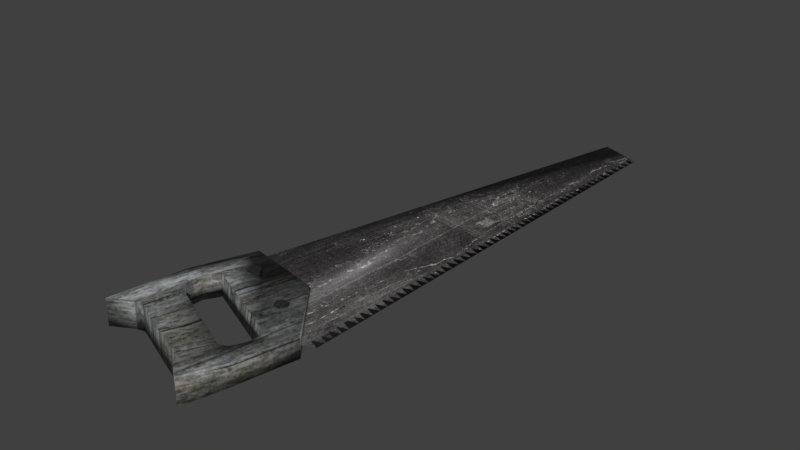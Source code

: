 # Source: saw.blend  (saved by Blender 5.2.45; exported with 4.5.12 LTS)
import bpy
from mathutils import Matrix  # noqa: F401  (used for matrix-valued properties, if any)

bpy.ops.wm.read_factory_settings(use_empty=True)
scene = bpy.context.scene
scene.name = 'Scene'

# ---- collections
col_collection_1 = bpy.data.collections.new('Collection 1'); scene.collection.children.link(col_collection_1)

# ---- images (referenced by path relative to the original .blend; pixels are not part of the script)
import os
ASSET_DIR = os.environ.get("B2B_ASSET_DIR", "")  # directory of the original .blend (textures are referenced by path, not embedded)
HERE = os.path.dirname(os.path.abspath(__file__))  # packed textures are extracted next to this script under _unpacked/

def load_image(name, relpath, width, height, colorspace="sRGB"):
    """Load a texture the original file referenced (path relative to the .blend, or extracted next to this script)."""
    p = next((c for c in (os.path.join(HERE, relpath), os.path.join(ASSET_DIR, relpath)) if relpath and os.path.exists(c)), "")
    if p:
        img = bpy.data.images.load(p, check_existing=True)
        img.name = name
    else:  # same state as the original file: an image datablock whose file is absent (Cycles renders it pink)
        img = bpy.data.images.new(name, width, height)
        img.source = "FILE"
        img.filepath = "//" + (relpath or name)
    img.colorspace_settings.name = colorspace
    return img
img_saw_skin_png = load_image('saw_skin.png', '_unpacked/saw_skin.d63a48b4.png', 1024, 1024, 'sRGB')

# ---- materials (node trees are filled in below, after node groups)
mat_saw_mat = bpy.data.materials.new('saw_mat')
mat_saw_mat.use_backface_culling_lightprobe_volume = False
mat_saw_mat.use_transparent_shadow = False

# ---- material node trees
mat_saw_mat.use_nodes = True; mat_saw_mat.node_tree.nodes.clear()
_N = mat_saw_mat.node_tree.nodes; _L = mat_saw_mat.node_tree.links
n0 = _N.new('ShaderNodeBsdfPrincipled'); n0.name = 'Principled BSDF'; n0.location = (10, 300)
n0.distribution = 'GGX'
n0.subsurface_method = 'RANDOM_WALK_SKIN'
n0.inputs[3].default_value = 1.45
n0.inputs[27].default_value = (0.0, 0.0, 0.0, 1.0)
n0.inputs[28].default_value = 1.0
n1 = _N.new('ShaderNodeOutputMaterial'); n1.name = 'Material Output'; n1.location = (300, 300)
n2 = _N.new('ShaderNodeTexImage'); n2.name = 'Image Texture'; n2.location = (-258, 242)
n2.image = img_saw_skin_png
_L.new(n0.outputs[0], n1.inputs[0])
_L.new(n2.outputs[0], n0.inputs[0])
n1.is_active_output = True

# ---- world
world_world = bpy.data.worlds.new('World'); scene.world = world_world
world_world.use_nodes = True; world_world.node_tree.nodes.clear()
_N = world_world.node_tree.nodes; _L = world_world.node_tree.links
n0 = _N.new('ShaderNodeOutputWorld'); n0.name = 'World Output'; n0.location = (280, 0)
n1 = _N.new('ShaderNodeBackground'); n1.name = 'Background'; n1.location = (0, 0)
n1.inputs[0].default_value = (0.05088, 0.05088, 0.05088, 1.0)
n2 = _N.new('NodeFrame'); n2.name = 'Frame'; n2.location = (0, 0)
n2.label = 'Versioning: Use Nodes was removed'
n2.width = 160
n0.parent = n2
n1.parent = n2
_L.new(n1.outputs[0], n0.inputs[0])
n0.is_active_output = True
world_world.color = (0.05088, 0.05088, 0.05088)
world_world.use_sun_shadow = False
world_world.sun_shadow_jitter_overblur = 0.0
world_world.cycles.sampling_method = 'MANUAL'

# ---- meshes
me_cube_004 = bpy.data.meshes.new('Cube.004')
me_cube_004.from_pydata([(-0.307, -0.1266, 0.01948), (0.4749, -0.06452, 0.0), (0.4551, -0.1287, 0.003538), (-0.2528, 0.09685, 0.01513), (-0.2527, 0.09686, 0.02131), (-0.2189, -0.03027, 0.005221), (-0.3226, 0.08766, 0.03823), (-0.3234, 0.08764, 0.001164), (0.475, -0.06452, 0.006178), (-0.2183, -0.03026, 0.02993), (-0.3917, -0.06596, 0.002675), (-0.3978, 0.09665, 0.04186), (-0.1903, 0.09182, 0.02722), (-0.4588, -0.0493, 0.04321), (-0.3909, -0.06594, 0.03974), (-0.2754, 0.07438, 0.03725), (-0.2762, 0.07436, 0.0001837), (-0.4165, 0.1287, 0.04223), (-0.4597, -0.04933, 0.002029), (-0.1907, 0.09181, 0.006626), (-0.41, -0.09182, 0.03809), (-0.4107, -0.09183, 0.005147), (-0.3987, 0.09663, 0.000673), (-0.4173, 0.1287, 0.001046), (-0.475, -0.07101, 0.002361), (-0.3168, -0.11, 0.03615), (-0.4741, -0.07099, 0.04354), (-0.3175, -0.11, 0.003207), (-0.3431, -0.07795, 0.03875), (-0.3439, -0.07797, 0.001682), (-0.2917, 0.1182, 0.03447), (-0.2923, 0.1182, 0.003587), (-0.3181, -0.09597, 0.01969), (-0.2814, -0.05245, 0.001391), (-0.2807, -0.05244, 0.0364), (-0.2394, 0.03978, 0.03445), (-0.2401, 0.03976, 0.001507), (-0.2301, 0.04437, 0.03426), (-0.2309, 0.04435, 0.001312), (-0.2295, 0.05465, 0.03424), (-0.2302, 0.05463, 0.001293), (-0.2381, 0.06033, 0.03442), (-0.2388, 0.06031, 0.001469), (-0.2473, 0.05574, 0.03461), (-0.248, 0.05572, 0.001665), (-0.2479, 0.04546, 0.03463), (-0.2487, 0.04544, 0.001683), (-0.2715, -0.04784, 0.0362), (-0.2722, -0.04786, 0.001196), (-0.2708, -0.03756, 0.03618), (-0.2716, -0.03758, 0.001177), (-0.2794, -0.03188, 0.03636), (-0.2801, -0.0319, 0.001354), (-0.2886, -0.03647, 0.03655), (-0.2894, -0.03649, 0.001549), (-0.2893, -0.04675, 0.03657), (-0.29, -0.04677, 0.001568), (-0.3705, -0.07638, 0.03932), (-0.3712, -0.0764, 0.002253), (-0.3379, 0.07667, 0.001473), (-0.3371, 0.07669, 0.03854), (-0.2978, 0.08659, 0.03771), (-0.2986, 0.08657, 0.0006448), (-0.3963, -0.05429, 0.002765), (-0.3955, -0.05427, 0.03983), (-0.445, -0.03911, 0.04292), (-0.4459, -0.03913, 0.001734), (-0.3952, 0.08368, 0.04181), (-0.3961, 0.08366, 0.0006256)], [], [(10, 18, 66, 63), (4, 8, 1), (3, 2, 0), (2, 4, 0), (65, 66, 18, 13), (17, 23, 22, 11), (16, 19, 5, 29), (12, 15, 28, 9), (25, 27, 5, 9), (12, 30, 15), (14, 13, 26, 20), (14, 20, 57), (13, 14, 64, 65), (23, 7, 22), (30, 31, 23, 17), (19, 12, 9, 5), (26, 24, 21, 20), (12, 19, 31, 30), (61, 62, 16, 15), (0, 4, 32), (10, 58, 21), (59, 7, 6, 60), (5, 27, 29), (16, 29, 28, 15), (18, 10, 21, 24), (57, 28, 29, 58), (3, 4, 1), (1, 8, 2), (13, 18, 24, 26), (9, 28, 25), (20, 21, 27, 25), (17, 11, 6), (19, 16, 31), (16, 62, 31), (15, 30, 61), (3, 1, 2), (51, 52, 54, 53), (35, 36, 38, 37), (49, 50, 52, 51), (37, 38, 40, 39), (53, 54, 56, 55), (47, 48, 50, 49), (39, 40, 42, 41), (55, 56, 33, 34), (34, 33, 48, 47), (41, 42, 44, 43), (38, 36, 46, 44, 42, 40), (45, 46, 36, 35), (43, 44, 46, 45), (34, 47, 49, 51, 53, 55), (48, 33, 56, 54, 52, 50), (35, 37, 39, 41, 43, 45), (8, 4, 2), (3, 0, 32), (4, 3, 32), (14, 57, 58, 10), (63, 59, 60, 64), (6, 7, 62, 61), (10, 63, 64, 14), (17, 6, 61, 30), (7, 23, 31, 62), (27, 21, 58, 29), (57, 20, 25, 28), (67, 68, 66, 65), (11, 22, 68, 67), (63, 66, 68, 59), (64, 60, 67, 65), (22, 7, 59, 68), (11, 67, 60, 6)])
me_cube_004.polygons.foreach_set('use_smooth', [1, 1, 1, 1, 1, 1, 1, 1, 1, 1, 1, 1, 1, 1, 1, 1, 1, 1, 1, 1, 1, 1, 1, 1, 1, 1, 1, 1, 1, 1, 1, 1, 1, 1, 1, 1, 0, 0, 0, 0, 0, 0, 0, 0, 0, 0, 0, 0, 0, 0, 0, 0, 1, 1, 1, 1, 1, 1, 1, 1, 1, 1, 1, 1, 1, 1, 1, 1, 1])
_uv = me_cube_004.uv_layers.new(name='UVMap')
_uv.uv.foreach_set('vector', [0.06514, 0.7242, 0.1406, 0.7242, 0.1406, 0.7487, 0.06514, 0.7487, 0.08717, 0.2906, 0.9987, 0.08931, 0.9964, 0.08635, 0.08523, 0.2846, 0.9863, 0.0, 0.0166, 0.0, 0.9863, 0.0, 0.0854, 0.2845, 0.0166, 0.0, 0.2023, 0.7487, 0.1406, 0.7487, 0.1406, 0.7242, 0.2023, 0.7242, 0.3243, 0.8138, 0.3243, 0.7643, 0.3688, 0.7643, 0.3688, 0.8138, 0.5701, 0.7667, 0.6679, 0.7281, 0.6601, 0.8783, 0.5223, 0.961, 0.6678, 0.7283, 0.5699, 0.7666, 0.5214, 0.9608, 0.6595, 0.8785, 0.3592, 0.7687, 0.3592, 0.8083, 0.207, 0.8033, 0.207, 0.7736, 0.6678, 0.7283, 0.5421, 0.7177, 0.5699, 0.7666, 0.4624, 0.9566, 0.3785, 0.951, 0.3648, 0.9798, 0.4453, 0.9913, 0.4624, 0.9566, 0.4453, 0.9913, 0.4887, 0.9646, 0.2023, 0.7242, 0.2847, 0.7242, 0.2847, 0.7487, 0.2023, 0.7487, 0.392, 0.731, 0.5116, 0.7605, 0.4207, 0.7651, 0.1737, 0.8076, 0.1737, 0.7705, 0.3243, 0.7643, 0.3243, 0.8138, 0.05654, 0.8008, 0.05654, 0.7761, 0.207, 0.7736, 0.207, 0.8033, 0.2605, 0.7662, 0.2605, 0.8157, 0.1794, 0.8107, 0.1794, 0.7712, 0.04772, 0.8014, 0.04772, 0.7767, 0.1737, 0.7705, 0.1737, 0.8076, 0.1276, 0.8111, 0.1276, 0.7666, 0.1583, 0.7666, 0.1583, 0.8111, 0.0166, 0.0, 0.0854, 0.2845, 0.002413, 0.03994, 0.4632, 0.9571, 0.4896, 0.965, 0.4463, 0.9918, 0.3376, 0.9564, 0.3376, 0.9741, 0.2847, 0.9741, 0.2847, 0.9564, 0.6601, 0.8783, 0.5603, 0.9933, 0.5223, 0.961, 0.5017, 0.9583, 0.5493, 0.7639, 0.5925, 0.7745, 0.5449, 0.9689, 0.3793, 0.9518, 0.4632, 0.9571, 0.4463, 0.9918, 0.3658, 0.9806, 0.2626, 0.8134, 0.2297, 0.8134, 0.2297, 0.7689, 0.2626, 0.7689, 0.08523, 0.2846, 0.08717, 0.2906, 0.9964, 0.08635, 0.9964, 0.08635, 0.9987, 0.08931, 0.9863, 0.0, 0.2924, 0.7662, 0.2924, 0.8157, 0.2605, 0.8157, 0.2605, 0.7662, 0.6595, 0.8785, 0.5214, 0.9608, 0.5593, 0.9932, 0.1794, 0.7712, 0.1794, 0.8107, 0.06534, 0.8107, 0.06534, 0.7712, 0.3919, 0.7302, 0.4204, 0.7645, 0.5114, 0.7602, 0.6679, 0.7281, 0.5701, 0.7667, 0.5421, 0.7179, 0.5701, 0.7667, 0.5412, 0.7567, 0.5421, 0.7179, 0.5699, 0.7666, 0.5421, 0.7177, 0.541, 0.7565, 0.08523, 0.2846, 0.9964, 0.08635, 0.9863, 0.0, 0.8167, 0.6354, 0.8167, 0.5579, 0.8395, 0.5579, 0.8395, 0.6354, 0.7484, 0.6354, 0.7484, 0.558, 0.7711, 0.558, 0.7711, 0.6354, 0.7939, 0.6354, 0.7939, 0.5579, 0.8167, 0.5579, 0.8167, 0.6354, 0.7711, 0.6354, 0.7711, 0.558, 0.7939, 0.558, 0.7939, 0.6354, 0.8395, 0.6354, 0.8395, 0.5579, 0.8623, 0.5579, 0.8623, 0.6354, 0.7711, 0.6354, 0.7711, 0.5579, 0.7939, 0.5579, 0.7939, 0.6354, 0.7939, 0.6354, 0.7939, 0.558, 0.8167, 0.558, 0.8167, 0.6354, 0.8623, 0.6354, 0.8623, 0.5579, 0.8851, 0.5579, 0.8851, 0.6354, 0.7484, 0.6354, 0.7484, 0.5579, 0.7711, 0.5579, 0.7711, 0.6354, 0.8167, 0.6354, 0.8167, 0.558, 0.8395, 0.558, 0.8395, 0.6354, 0.8182, 0.5995, 0.7985, 0.6109, 0.7788, 0.5995, 0.7788, 0.5768, 0.7985, 0.5654, 0.8182, 0.5768, 0.8623, 0.6354, 0.8623, 0.558, 0.8851, 0.558, 0.8851, 0.6354, 0.8395, 0.6354, 0.8395, 0.558, 0.8623, 0.558, 0.8623, 0.6354, 0.838, 0.6109, 0.8183, 0.5995, 0.8183, 0.5768, 0.838, 0.5654, 0.8578, 0.5768, 0.8578, 0.5995, 0.8177, 0.6096, 0.7979, 0.621, 0.7782, 0.6096, 0.7782, 0.5868, 0.7979, 0.5754, 0.8177, 0.5868, 0.8394, 0.6169, 0.8196, 0.6055, 0.8196, 0.5827, 0.8394, 0.5713, 0.8591, 0.5827, 0.8591, 0.6055, 0.9995, 0.0891, 0.0854, 0.2845, 0.9863, 0.0, 0.08523, 0.2846, 0.0166, 0.0, 0.00274, 0.03901, 0.0854, 0.2845, 0.07773, 0.287, 0.002413, 0.03994, 0.2902, 0.8134, 0.2626, 0.8134, 0.2626, 0.7689, 0.2902, 0.7689, 0.3366, 0.7487, 0.3376, 0.9564, 0.2847, 0.9564, 0.2847, 0.7487, 0.09779, 0.8111, 0.09779, 0.7666, 0.1276, 0.7666, 0.1276, 0.8111, 0.3366, 0.7242, 0.3366, 0.7487, 0.2847, 0.7487, 0.2847, 0.7242, 0.3919, 0.7302, 0.5114, 0.7602, 0.541, 0.7565, 0.5421, 0.7177, 0.5116, 0.7605, 0.392, 0.731, 0.5421, 0.7179, 0.5412, 0.7567, 0.5603, 0.9933, 0.4463, 0.9918, 0.4896, 0.965, 0.5223, 0.961, 0.4887, 0.9646, 0.4453, 0.9913, 0.5593, 0.9932, 0.5214, 0.9608, 0.2033, 0.9564, 0.1396, 0.9564, 0.1406, 0.7487, 0.2023, 0.7487, 0.2033, 0.9741, 0.1396, 0.9741, 0.1396, 0.9564, 0.2033, 0.9564, 0.06514, 0.7487, 0.1406, 0.7487, 0.1396, 0.9564, 0.06318, 0.9564, 0.2847, 0.7487, 0.2847, 0.9564, 0.2033, 0.9564, 0.2023, 0.7487, 0.1396, 0.9741, 0.06318, 0.9741, 0.06318, 0.9564, 0.1396, 0.9564, 0.2033, 0.9741, 0.2033, 0.9564, 0.2847, 0.9564, 0.2847, 0.9741])
me_cube_004.materials.append(mat_saw_mat)
me_cube_004.use_remesh_preserve_volume = False
me_cube_004.use_remesh_preserve_attributes = False
me_cube_004.use_mirror_vertex_groups = False
me_cube_004.update()

# ---- objects
ob_saw = bpy.data.objects.new('saw', me_cube_004)

# ---- transforms, parenting, visibility, modifiers, constraints
ob_saw.location = (0.0, 0.0, 0.0)
ob_saw.rotation_euler = (0.0, -0.0, 1.571)
ob_saw.lineart.crease_threshold = 0.0

# ---- collection membership
scene.collection.objects.link(ob_saw)

# ---- scene / render settings (as saved in the file)
scene.frame_start = 1; scene.frame_end = 250; scene.frame_set(1)
scene.render.engine = 'BLENDER_EEVEE_NEXT'
scene.render.resolution_percentage = 50
scene.render.dither_intensity = 0.0
scene.render.bake_bias = 0.0
scene.render.bake_samples = 0
scene.cycles.use_denoising = False
scene.cycles.samples = 128
scene.cycles.sampling_pattern = 'TABULATED_SOBOL'
scene.cycles.light_sampling_threshold = 0.0
scene.cycles.use_adaptive_sampling = False
scene.cycles.use_light_tree = False
scene.cycles.blur_glossy = 0.0
scene.cycles.sample_clamp_indirect = 0.0
scene.eevee.fast_gi_thickness_near = 0.1
scene.eevee.fast_gi_thickness_far = 0.0
scene.view_settings.view_transform = 'Standard'
bpy.context.view_layer.update()

# ---- added for rendering (the .blend has no active camera and no usable light): camera, sun
cam_auto = bpy.data.cameras.new('AutoCamera')
cam_auto.lens = 50.0
cam_auto.sensor_width = 36.0
cam_auto.clip_end = 1000.0
ob_auto_camera = bpy.data.objects.new('AutoCamera', cam_auto)
scene.collection.objects.link(ob_auto_camera)
ob_auto_camera.location = (0.911569, -1.09388, 0.751027)
ob_auto_camera.rotation_euler = (1.09748, -7.21219e-08, 0.694738)
scene.camera = ob_auto_camera
light_auto_sun = bpy.data.lights.new('AutoSun', 'SUN')
light_auto_sun.energy = 3.0
light_auto_sun.angle = 0.0523599
ob_auto_sun = bpy.data.objects.new('AutoSun', light_auto_sun)
scene.collection.objects.link(ob_auto_sun)
ob_auto_sun.rotation_euler = (0.872665, 0.174533, 0.523599)
bpy.context.view_layer.update()
